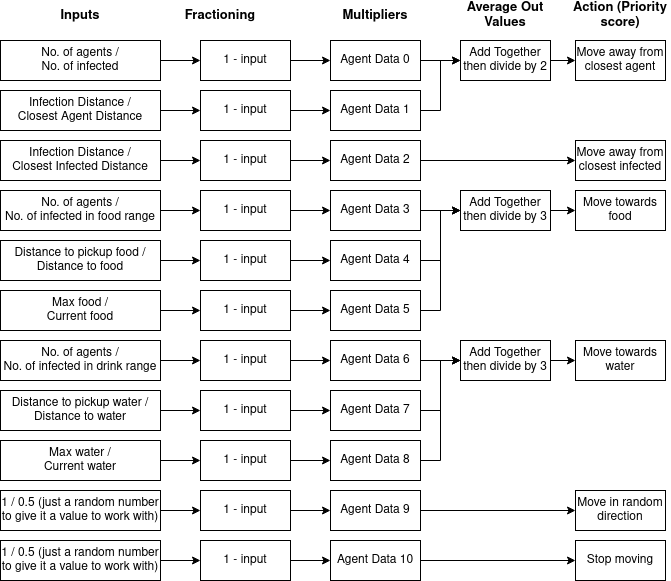

The diagram above was exported from draw.io. Its source (the exported page's mxGraphModel, read from the mxfile embedded in the PNG):
<mxGraphModel dx="1360" dy="795" grid="1" gridSize="10" guides="1" tooltips="1" connect="1" arrows="1" fold="1" page="1" pageScale="1" pageWidth="827" pageHeight="1169" math="0" shadow="0">
  <root>
    <mxCell id="0" />
    <mxCell id="1" parent="0" />
    <mxCell id="Ew8-4GbJt-x05z8LJtnW-1" value="&lt;div style=&quot;font-size: 13px;&quot;&gt;Inputs&lt;/div&gt;" style="text;html=1;strokeColor=none;fillColor=none;align=center;verticalAlign=middle;whiteSpace=wrap;rounded=0;fontStyle=1;fontSize=13;" parent="1" vertex="1">
      <mxGeometry x="90" y="120" width="60" height="30" as="geometry" />
    </mxCell>
    <mxCell id="Ew8-4GbJt-x05z8LJtnW-3" value="Action (Priority score)" style="text;html=1;strokeColor=none;fillColor=none;align=center;verticalAlign=middle;whiteSpace=wrap;rounded=0;fontSize=13;fontStyle=1" parent="1" vertex="1">
      <mxGeometry x="610" y="120" width="100" height="30" as="geometry" />
    </mxCell>
    <mxCell id="Ew8-4GbJt-x05z8LJtnW-22" style="edgeStyle=orthogonalEdgeStyle;rounded=0;orthogonalLoop=1;jettySize=auto;html=1;exitX=1;exitY=0.5;exitDx=0;exitDy=0;entryX=0;entryY=0.5;entryDx=0;entryDy=0;" parent="1" target="Ew8-4GbJt-x05z8LJtnW-6" edge="1">
      <mxGeometry relative="1" as="geometry">
        <mxPoint x="330" y="180" as="sourcePoint" />
      </mxGeometry>
    </mxCell>
    <mxCell id="Ew8-4GbJt-x05z8LJtnW-4" value="&lt;div&gt;No. of agents /&lt;/div&gt;&lt;div&gt;No. of infected&lt;/div&gt;" style="rounded=0;whiteSpace=wrap;html=1;" parent="1" vertex="1">
      <mxGeometry x="40" y="160" width="160" height="40" as="geometry" />
    </mxCell>
    <mxCell id="Ew8-4GbJt-x05z8LJtnW-23" style="edgeStyle=orthogonalEdgeStyle;rounded=0;orthogonalLoop=1;jettySize=auto;html=1;exitX=1;exitY=0.5;exitDx=0;exitDy=0;" parent="1" target="Ew8-4GbJt-x05z8LJtnW-7" edge="1">
      <mxGeometry relative="1" as="geometry">
        <mxPoint x="330" y="230" as="sourcePoint" />
      </mxGeometry>
    </mxCell>
    <mxCell id="Ew8-4GbJt-x05z8LJtnW-5" value="&lt;div&gt;Infection Distance /&lt;/div&gt;&lt;div&gt;Closest Agent Distance&lt;/div&gt;" style="rounded=0;whiteSpace=wrap;html=1;" parent="1" vertex="1">
      <mxGeometry x="40" y="210" width="160" height="40" as="geometry" />
    </mxCell>
    <mxCell id="Ew8-4GbJt-x05z8LJtnW-26" style="edgeStyle=orthogonalEdgeStyle;rounded=0;orthogonalLoop=1;jettySize=auto;html=1;exitX=1;exitY=0.5;exitDx=0;exitDy=0;entryX=0;entryY=0.5;entryDx=0;entryDy=0;" parent="1" source="Ew8-4GbJt-x05z8LJtnW-6" target="Ew8-4GbJt-x05z8LJtnW-21" edge="1">
      <mxGeometry relative="1" as="geometry" />
    </mxCell>
    <mxCell id="Ew8-4GbJt-x05z8LJtnW-6" value="Agent Data 0" style="rounded=0;whiteSpace=wrap;html=1;" parent="1" vertex="1">
      <mxGeometry x="370" y="160" width="90" height="40" as="geometry" />
    </mxCell>
    <mxCell id="Ew8-4GbJt-x05z8LJtnW-25" style="edgeStyle=orthogonalEdgeStyle;rounded=0;orthogonalLoop=1;jettySize=auto;html=1;exitX=1;exitY=0.5;exitDx=0;exitDy=0;entryX=0;entryY=0.5;entryDx=0;entryDy=0;" parent="1" source="Ew8-4GbJt-x05z8LJtnW-7" target="Ew8-4GbJt-x05z8LJtnW-21" edge="1">
      <mxGeometry relative="1" as="geometry" />
    </mxCell>
    <mxCell id="Ew8-4GbJt-x05z8LJtnW-7" value="Agent Data 1" style="rounded=0;whiteSpace=wrap;html=1;" parent="1" vertex="1">
      <mxGeometry x="370" y="210" width="90" height="40" as="geometry" />
    </mxCell>
    <mxCell id="Ew8-4GbJt-x05z8LJtnW-32" style="edgeStyle=orthogonalEdgeStyle;rounded=0;orthogonalLoop=1;jettySize=auto;html=1;exitX=1;exitY=0.5;exitDx=0;exitDy=0;entryX=0;entryY=0.5;entryDx=0;entryDy=0;" parent="1" source="Ew8-4GbJt-x05z8LJtnW-8" target="Ew8-4GbJt-x05z8LJtnW-31" edge="1">
      <mxGeometry relative="1" as="geometry" />
    </mxCell>
    <mxCell id="Ew8-4GbJt-x05z8LJtnW-8" value="Agent Data 2" style="rounded=0;whiteSpace=wrap;html=1;" parent="1" vertex="1">
      <mxGeometry x="370" y="260" width="90" height="40" as="geometry" />
    </mxCell>
    <mxCell id="Ew8-4GbJt-x05z8LJtnW-43" style="edgeStyle=orthogonalEdgeStyle;rounded=0;orthogonalLoop=1;jettySize=auto;html=1;exitX=1;exitY=0.5;exitDx=0;exitDy=0;entryX=0;entryY=0.5;entryDx=0;entryDy=0;" parent="1" source="Ew8-4GbJt-x05z8LJtnW-9" target="Ew8-4GbJt-x05z8LJtnW-37" edge="1">
      <mxGeometry relative="1" as="geometry" />
    </mxCell>
    <mxCell id="Ew8-4GbJt-x05z8LJtnW-9" value="&lt;div&gt;Agent Data 3&lt;/div&gt;" style="rounded=0;whiteSpace=wrap;html=1;" parent="1" vertex="1">
      <mxGeometry x="370" y="310" width="90" height="40" as="geometry" />
    </mxCell>
    <mxCell id="Ew8-4GbJt-x05z8LJtnW-42" style="edgeStyle=orthogonalEdgeStyle;rounded=0;orthogonalLoop=1;jettySize=auto;html=1;exitX=1;exitY=0.5;exitDx=0;exitDy=0;entryX=0;entryY=0.5;entryDx=0;entryDy=0;" parent="1" source="Ew8-4GbJt-x05z8LJtnW-10" target="Ew8-4GbJt-x05z8LJtnW-37" edge="1">
      <mxGeometry relative="1" as="geometry" />
    </mxCell>
    <mxCell id="Ew8-4GbJt-x05z8LJtnW-10" value="Agent Data 4" style="rounded=0;whiteSpace=wrap;html=1;" parent="1" vertex="1">
      <mxGeometry x="370" y="360" width="90" height="40" as="geometry" />
    </mxCell>
    <mxCell id="Ew8-4GbJt-x05z8LJtnW-41" style="edgeStyle=orthogonalEdgeStyle;rounded=0;orthogonalLoop=1;jettySize=auto;html=1;exitX=1;exitY=0.5;exitDx=0;exitDy=0;entryX=0;entryY=0.5;entryDx=0;entryDy=0;" parent="1" source="Ew8-4GbJt-x05z8LJtnW-11" target="Ew8-4GbJt-x05z8LJtnW-37" edge="1">
      <mxGeometry relative="1" as="geometry" />
    </mxCell>
    <mxCell id="Ew8-4GbJt-x05z8LJtnW-11" value="&lt;div&gt;Agent Data 5&lt;/div&gt;" style="rounded=0;whiteSpace=wrap;html=1;" parent="1" vertex="1">
      <mxGeometry x="370" y="410" width="90" height="40" as="geometry" />
    </mxCell>
    <mxCell id="Ew8-4GbJt-x05z8LJtnW-53" style="edgeStyle=orthogonalEdgeStyle;rounded=0;orthogonalLoop=1;jettySize=auto;html=1;exitX=1;exitY=0.5;exitDx=0;exitDy=0;entryX=0;entryY=0.5;entryDx=0;entryDy=0;" parent="1" source="Ew8-4GbJt-x05z8LJtnW-14" target="Ew8-4GbJt-x05z8LJtnW-52" edge="1">
      <mxGeometry relative="1" as="geometry" />
    </mxCell>
    <mxCell id="Ew8-4GbJt-x05z8LJtnW-14" value="Agent Data 6" style="rounded=0;whiteSpace=wrap;html=1;" parent="1" vertex="1">
      <mxGeometry x="370" y="460" width="90" height="40" as="geometry" />
    </mxCell>
    <mxCell id="Ew8-4GbJt-x05z8LJtnW-54" style="edgeStyle=orthogonalEdgeStyle;rounded=0;orthogonalLoop=1;jettySize=auto;html=1;exitX=1;exitY=0.5;exitDx=0;exitDy=0;entryX=0;entryY=0.5;entryDx=0;entryDy=0;" parent="1" source="Ew8-4GbJt-x05z8LJtnW-15" target="Ew8-4GbJt-x05z8LJtnW-52" edge="1">
      <mxGeometry relative="1" as="geometry">
        <mxPoint x="510" y="520" as="targetPoint" />
      </mxGeometry>
    </mxCell>
    <mxCell id="Ew8-4GbJt-x05z8LJtnW-15" value="Agent Data 7" style="rounded=0;whiteSpace=wrap;html=1;" parent="1" vertex="1">
      <mxGeometry x="370" y="510" width="90" height="40" as="geometry" />
    </mxCell>
    <mxCell id="Ew8-4GbJt-x05z8LJtnW-55" style="edgeStyle=orthogonalEdgeStyle;rounded=0;orthogonalLoop=1;jettySize=auto;html=1;exitX=1;exitY=0.5;exitDx=0;exitDy=0;entryX=0;entryY=0.5;entryDx=0;entryDy=0;" parent="1" source="Ew8-4GbJt-x05z8LJtnW-16" target="Ew8-4GbJt-x05z8LJtnW-52" edge="1">
      <mxGeometry relative="1" as="geometry" />
    </mxCell>
    <mxCell id="Ew8-4GbJt-x05z8LJtnW-16" value="Agent Data 8" style="rounded=0;whiteSpace=wrap;html=1;" parent="1" vertex="1">
      <mxGeometry x="370" y="560" width="90" height="40" as="geometry" />
    </mxCell>
    <mxCell id="Ew8-4GbJt-x05z8LJtnW-65" style="edgeStyle=orthogonalEdgeStyle;rounded=0;orthogonalLoop=1;jettySize=auto;html=1;exitX=1;exitY=0.5;exitDx=0;exitDy=0;entryX=0;entryY=0.5;entryDx=0;entryDy=0;" parent="1" source="Ew8-4GbJt-x05z8LJtnW-17" target="Ew8-4GbJt-x05z8LJtnW-64" edge="1">
      <mxGeometry relative="1" as="geometry" />
    </mxCell>
    <mxCell id="Ew8-4GbJt-x05z8LJtnW-17" value="Agent Data 9" style="rounded=0;whiteSpace=wrap;html=1;" parent="1" vertex="1">
      <mxGeometry x="370" y="610" width="90" height="40" as="geometry" />
    </mxCell>
    <mxCell id="Ew8-4GbJt-x05z8LJtnW-67" style="edgeStyle=orthogonalEdgeStyle;rounded=0;orthogonalLoop=1;jettySize=auto;html=1;exitX=1;exitY=0.5;exitDx=0;exitDy=0;entryX=0;entryY=0.5;entryDx=0;entryDy=0;" parent="1" source="Ew8-4GbJt-x05z8LJtnW-18" target="Ew8-4GbJt-x05z8LJtnW-66" edge="1">
      <mxGeometry relative="1" as="geometry" />
    </mxCell>
    <mxCell id="Ew8-4GbJt-x05z8LJtnW-18" value="Agent Data 10" style="rounded=0;whiteSpace=wrap;html=1;" parent="1" vertex="1">
      <mxGeometry x="370" y="660" width="90" height="40" as="geometry" />
    </mxCell>
    <mxCell id="Ew8-4GbJt-x05z8LJtnW-20" value="Average Out Values" style="text;html=1;strokeColor=none;fillColor=none;align=center;verticalAlign=middle;whiteSpace=wrap;rounded=0;fontSize=13;fontStyle=1" parent="1" vertex="1">
      <mxGeometry x="490" y="120" width="110" height="30" as="geometry" />
    </mxCell>
    <mxCell id="Ew8-4GbJt-x05z8LJtnW-28" style="edgeStyle=orthogonalEdgeStyle;rounded=0;orthogonalLoop=1;jettySize=auto;html=1;exitX=1;exitY=0.5;exitDx=0;exitDy=0;entryX=0;entryY=0.5;entryDx=0;entryDy=0;" parent="1" source="Ew8-4GbJt-x05z8LJtnW-21" target="Ew8-4GbJt-x05z8LJtnW-27" edge="1">
      <mxGeometry relative="1" as="geometry">
        <mxPoint x="600" y="180" as="sourcePoint" />
      </mxGeometry>
    </mxCell>
    <mxCell id="Ew8-4GbJt-x05z8LJtnW-21" value="Add Together then divide by 2" style="rounded=0;whiteSpace=wrap;html=1;" parent="1" vertex="1">
      <mxGeometry x="500" y="160" width="90" height="40" as="geometry" />
    </mxCell>
    <mxCell id="Ew8-4GbJt-x05z8LJtnW-27" value="Move away from closest agent" style="rounded=0;whiteSpace=wrap;html=1;" parent="1" vertex="1">
      <mxGeometry x="615" y="160" width="90" height="40" as="geometry" />
    </mxCell>
    <mxCell id="Ew8-4GbJt-x05z8LJtnW-30" style="edgeStyle=orthogonalEdgeStyle;rounded=0;orthogonalLoop=1;jettySize=auto;html=1;exitX=1;exitY=0.5;exitDx=0;exitDy=0;" parent="1" target="Ew8-4GbJt-x05z8LJtnW-8" edge="1">
      <mxGeometry relative="1" as="geometry">
        <mxPoint x="330" y="280" as="sourcePoint" />
      </mxGeometry>
    </mxCell>
    <mxCell id="Ew8-4GbJt-x05z8LJtnW-29" value="&lt;div&gt;Infection Distance /&lt;/div&gt;&lt;div&gt;Closest Infected Distance&lt;/div&gt;" style="rounded=0;whiteSpace=wrap;html=1;" parent="1" vertex="1">
      <mxGeometry x="40" y="260" width="160" height="40" as="geometry" />
    </mxCell>
    <mxCell id="Ew8-4GbJt-x05z8LJtnW-31" value="Move away from closest infected" style="rounded=0;whiteSpace=wrap;html=1;" parent="1" vertex="1">
      <mxGeometry x="615" y="260" width="90" height="40" as="geometry" />
    </mxCell>
    <mxCell id="Ew8-4GbJt-x05z8LJtnW-34" style="edgeStyle=orthogonalEdgeStyle;rounded=0;orthogonalLoop=1;jettySize=auto;html=1;exitX=1;exitY=0.5;exitDx=0;exitDy=0;" parent="1" target="Ew8-4GbJt-x05z8LJtnW-9" edge="1">
      <mxGeometry relative="1" as="geometry">
        <mxPoint x="330" y="330" as="sourcePoint" />
      </mxGeometry>
    </mxCell>
    <mxCell id="Ew8-4GbJt-x05z8LJtnW-33" value="&lt;div&gt;No. of agents /&lt;/div&gt;&lt;div&gt;No. of infected in food range&lt;br&gt;&lt;/div&gt;" style="rounded=0;whiteSpace=wrap;html=1;" parent="1" vertex="1">
      <mxGeometry x="40" y="310" width="160" height="40" as="geometry" />
    </mxCell>
    <mxCell id="Ew8-4GbJt-x05z8LJtnW-36" style="edgeStyle=orthogonalEdgeStyle;rounded=0;orthogonalLoop=1;jettySize=auto;html=1;exitX=1;exitY=0.5;exitDx=0;exitDy=0;" parent="1" target="Ew8-4GbJt-x05z8LJtnW-10" edge="1">
      <mxGeometry relative="1" as="geometry">
        <mxPoint x="330" y="380" as="sourcePoint" />
      </mxGeometry>
    </mxCell>
    <mxCell id="Ew8-4GbJt-x05z8LJtnW-45" style="edgeStyle=orthogonalEdgeStyle;rounded=0;orthogonalLoop=1;jettySize=auto;html=1;exitX=1;exitY=0.5;exitDx=0;exitDy=0;entryX=0;entryY=0.5;entryDx=0;entryDy=0;" parent="1" source="Ew8-4GbJt-x05z8LJtnW-37" target="Ew8-4GbJt-x05z8LJtnW-44" edge="1">
      <mxGeometry relative="1" as="geometry">
        <mxPoint x="600" y="330" as="sourcePoint" />
      </mxGeometry>
    </mxCell>
    <mxCell id="Ew8-4GbJt-x05z8LJtnW-37" value="Add Together then divide by 3" style="rounded=0;whiteSpace=wrap;html=1;" parent="1" vertex="1">
      <mxGeometry x="500" y="310" width="90" height="40" as="geometry" />
    </mxCell>
    <mxCell id="Ew8-4GbJt-x05z8LJtnW-38" value="&lt;div&gt;Distance to pickup food /&lt;/div&gt;&lt;div&gt;Distance to food&lt;br&gt;&lt;/div&gt;" style="rounded=0;whiteSpace=wrap;html=1;" parent="1" vertex="1">
      <mxGeometry x="40" y="360" width="160" height="40" as="geometry" />
    </mxCell>
    <mxCell id="Ew8-4GbJt-x05z8LJtnW-40" style="edgeStyle=orthogonalEdgeStyle;rounded=0;orthogonalLoop=1;jettySize=auto;html=1;exitX=1;exitY=0.5;exitDx=0;exitDy=0;" parent="1" target="Ew8-4GbJt-x05z8LJtnW-11" edge="1">
      <mxGeometry relative="1" as="geometry">
        <mxPoint x="330" y="430" as="sourcePoint" />
      </mxGeometry>
    </mxCell>
    <mxCell id="Ew8-4GbJt-x05z8LJtnW-39" value="&lt;div&gt;Max food /&lt;/div&gt;&lt;div&gt;Current food&lt;br&gt;&lt;/div&gt;" style="rounded=0;whiteSpace=wrap;html=1;" parent="1" vertex="1">
      <mxGeometry x="40" y="410" width="160" height="40" as="geometry" />
    </mxCell>
    <mxCell id="Ew8-4GbJt-x05z8LJtnW-44" value="Move towards food" style="rounded=0;whiteSpace=wrap;html=1;" parent="1" vertex="1">
      <mxGeometry x="615" y="310" width="90" height="40" as="geometry" />
    </mxCell>
    <mxCell id="Ew8-4GbJt-x05z8LJtnW-49" style="edgeStyle=orthogonalEdgeStyle;rounded=0;orthogonalLoop=1;jettySize=auto;html=1;exitX=1;exitY=0.5;exitDx=0;exitDy=0;" parent="1" target="Ew8-4GbJt-x05z8LJtnW-14" edge="1">
      <mxGeometry relative="1" as="geometry">
        <mxPoint x="330" y="480" as="sourcePoint" />
      </mxGeometry>
    </mxCell>
    <mxCell id="Ew8-4GbJt-x05z8LJtnW-46" value="&lt;div&gt;No. of agents /&lt;/div&gt;&lt;div&gt;No. of infected in drink range&lt;br&gt;&lt;/div&gt;" style="rounded=0;whiteSpace=wrap;html=1;" parent="1" vertex="1">
      <mxGeometry x="40" y="460" width="160" height="40" as="geometry" />
    </mxCell>
    <mxCell id="Ew8-4GbJt-x05z8LJtnW-50" style="edgeStyle=orthogonalEdgeStyle;rounded=0;orthogonalLoop=1;jettySize=auto;html=1;exitX=1;exitY=0.5;exitDx=0;exitDy=0;entryX=0;entryY=0.5;entryDx=0;entryDy=0;" parent="1" target="Ew8-4GbJt-x05z8LJtnW-15" edge="1">
      <mxGeometry relative="1" as="geometry">
        <mxPoint x="330" y="530" as="sourcePoint" />
      </mxGeometry>
    </mxCell>
    <mxCell id="Ew8-4GbJt-x05z8LJtnW-47" value="&lt;div&gt;Distance to pickup water /&lt;/div&gt;&lt;div&gt;Distance to water&lt;br&gt;&lt;/div&gt;" style="rounded=0;whiteSpace=wrap;html=1;" parent="1" vertex="1">
      <mxGeometry x="40" y="510" width="160" height="40" as="geometry" />
    </mxCell>
    <mxCell id="Ew8-4GbJt-x05z8LJtnW-51" style="edgeStyle=orthogonalEdgeStyle;rounded=0;orthogonalLoop=1;jettySize=auto;html=1;exitX=1;exitY=0.5;exitDx=0;exitDy=0;entryX=0;entryY=0.5;entryDx=0;entryDy=0;" parent="1" target="Ew8-4GbJt-x05z8LJtnW-16" edge="1">
      <mxGeometry relative="1" as="geometry">
        <mxPoint x="330" y="580" as="sourcePoint" />
      </mxGeometry>
    </mxCell>
    <mxCell id="Ew8-4GbJt-x05z8LJtnW-48" value="&lt;div&gt;Max water /&lt;/div&gt;&lt;div&gt;Current water&lt;br&gt;&lt;/div&gt;" style="rounded=0;whiteSpace=wrap;html=1;" parent="1" vertex="1">
      <mxGeometry x="40" y="560" width="160" height="40" as="geometry" />
    </mxCell>
    <mxCell id="Ew8-4GbJt-x05z8LJtnW-57" style="edgeStyle=orthogonalEdgeStyle;rounded=0;orthogonalLoop=1;jettySize=auto;html=1;exitX=1;exitY=0.5;exitDx=0;exitDy=0;entryX=0;entryY=0.5;entryDx=0;entryDy=0;" parent="1" source="Ew8-4GbJt-x05z8LJtnW-52" target="Ew8-4GbJt-x05z8LJtnW-56" edge="1">
      <mxGeometry relative="1" as="geometry">
        <mxPoint x="600" y="480" as="sourcePoint" />
      </mxGeometry>
    </mxCell>
    <mxCell id="Ew8-4GbJt-x05z8LJtnW-52" value="Add Together then divide by 3" style="rounded=0;whiteSpace=wrap;html=1;" parent="1" vertex="1">
      <mxGeometry x="500" y="460" width="90" height="40" as="geometry" />
    </mxCell>
    <mxCell id="Ew8-4GbJt-x05z8LJtnW-56" value="Move towards water" style="rounded=0;whiteSpace=wrap;html=1;" parent="1" vertex="1">
      <mxGeometry x="615" y="460" width="90" height="40" as="geometry" />
    </mxCell>
    <mxCell id="Ew8-4GbJt-x05z8LJtnW-60" style="edgeStyle=orthogonalEdgeStyle;rounded=0;orthogonalLoop=1;jettySize=auto;html=1;exitX=1;exitY=0.5;exitDx=0;exitDy=0;entryX=0;entryY=0.5;entryDx=0;entryDy=0;" parent="1" target="Ew8-4GbJt-x05z8LJtnW-17" edge="1">
      <mxGeometry relative="1" as="geometry">
        <mxPoint x="330" y="630" as="sourcePoint" />
      </mxGeometry>
    </mxCell>
    <mxCell id="Ew8-4GbJt-x05z8LJtnW-58" value="1 / 0.5 (just a random number to give it a value to work with)" style="rounded=0;whiteSpace=wrap;html=1;" parent="1" vertex="1">
      <mxGeometry x="40" y="610" width="160" height="40" as="geometry" />
    </mxCell>
    <mxCell id="Ew8-4GbJt-x05z8LJtnW-61" style="edgeStyle=orthogonalEdgeStyle;rounded=0;orthogonalLoop=1;jettySize=auto;html=1;exitX=1;exitY=0.5;exitDx=0;exitDy=0;entryX=0;entryY=0.5;entryDx=0;entryDy=0;" parent="1" target="Ew8-4GbJt-x05z8LJtnW-18" edge="1">
      <mxGeometry relative="1" as="geometry">
        <mxPoint x="330" y="680" as="sourcePoint" />
      </mxGeometry>
    </mxCell>
    <mxCell id="Ew8-4GbJt-x05z8LJtnW-59" value="1 / 0.5 (just a random number to give it a value to work with)" style="rounded=0;whiteSpace=wrap;html=1;" parent="1" vertex="1">
      <mxGeometry x="40" y="660" width="160" height="40" as="geometry" />
    </mxCell>
    <mxCell id="Ew8-4GbJt-x05z8LJtnW-64" value="Move in random direction" style="rounded=0;whiteSpace=wrap;html=1;" parent="1" vertex="1">
      <mxGeometry x="615" y="610" width="90" height="40" as="geometry" />
    </mxCell>
    <mxCell id="Ew8-4GbJt-x05z8LJtnW-66" value="Stop moving" style="rounded=0;whiteSpace=wrap;html=1;" parent="1" vertex="1">
      <mxGeometry x="615" y="660" width="90" height="40" as="geometry" />
    </mxCell>
    <mxCell id="XcpWiChGj7UCyssBBSwf-1" value="Multipliers" style="text;html=1;strokeColor=none;fillColor=none;align=center;verticalAlign=middle;whiteSpace=wrap;rounded=0;fontSize=13;fontStyle=1" vertex="1" parent="1">
      <mxGeometry x="385" y="120" width="60" height="30" as="geometry" />
    </mxCell>
    <mxCell id="XcpWiChGj7UCyssBBSwf-2" value="Fractioning" style="text;html=1;strokeColor=none;fillColor=none;align=center;verticalAlign=middle;whiteSpace=wrap;rounded=0;fontSize=13;fontStyle=1" vertex="1" parent="1">
      <mxGeometry x="230" y="120" width="60" height="30" as="geometry" />
    </mxCell>
    <mxCell id="XcpWiChGj7UCyssBBSwf-3" style="edgeStyle=orthogonalEdgeStyle;rounded=0;orthogonalLoop=1;jettySize=auto;html=1;exitX=1;exitY=0.5;exitDx=0;exitDy=0;entryX=0;entryY=0.5;entryDx=0;entryDy=0;" edge="1" parent="1" target="XcpWiChGj7UCyssBBSwf-5">
      <mxGeometry relative="1" as="geometry">
        <mxPoint x="200" y="180" as="sourcePoint" />
      </mxGeometry>
    </mxCell>
    <mxCell id="XcpWiChGj7UCyssBBSwf-4" style="edgeStyle=orthogonalEdgeStyle;rounded=0;orthogonalLoop=1;jettySize=auto;html=1;exitX=1;exitY=0.5;exitDx=0;exitDy=0;" edge="1" parent="1" target="XcpWiChGj7UCyssBBSwf-6">
      <mxGeometry relative="1" as="geometry">
        <mxPoint x="200" y="230" as="sourcePoint" />
      </mxGeometry>
    </mxCell>
    <mxCell id="XcpWiChGj7UCyssBBSwf-5" value="1 - input" style="rounded=0;whiteSpace=wrap;html=1;" vertex="1" parent="1">
      <mxGeometry x="240" y="160" width="90" height="40" as="geometry" />
    </mxCell>
    <mxCell id="XcpWiChGj7UCyssBBSwf-6" value="1 - input" style="rounded=0;whiteSpace=wrap;html=1;" vertex="1" parent="1">
      <mxGeometry x="240" y="210" width="90" height="40" as="geometry" />
    </mxCell>
    <mxCell id="XcpWiChGj7UCyssBBSwf-7" value="1 - input" style="rounded=0;whiteSpace=wrap;html=1;" vertex="1" parent="1">
      <mxGeometry x="240" y="260" width="90" height="40" as="geometry" />
    </mxCell>
    <mxCell id="XcpWiChGj7UCyssBBSwf-8" value="1 - input" style="rounded=0;whiteSpace=wrap;html=1;" vertex="1" parent="1">
      <mxGeometry x="240" y="310" width="90" height="40" as="geometry" />
    </mxCell>
    <mxCell id="XcpWiChGj7UCyssBBSwf-9" value="1 - input" style="rounded=0;whiteSpace=wrap;html=1;" vertex="1" parent="1">
      <mxGeometry x="240" y="360" width="90" height="40" as="geometry" />
    </mxCell>
    <mxCell id="XcpWiChGj7UCyssBBSwf-10" value="1 - input" style="rounded=0;whiteSpace=wrap;html=1;" vertex="1" parent="1">
      <mxGeometry x="240" y="410" width="90" height="40" as="geometry" />
    </mxCell>
    <mxCell id="XcpWiChGj7UCyssBBSwf-11" value="1 - input" style="rounded=0;whiteSpace=wrap;html=1;" vertex="1" parent="1">
      <mxGeometry x="240" y="460" width="90" height="40" as="geometry" />
    </mxCell>
    <mxCell id="XcpWiChGj7UCyssBBSwf-12" value="1 - input" style="rounded=0;whiteSpace=wrap;html=1;" vertex="1" parent="1">
      <mxGeometry x="240" y="510" width="90" height="40" as="geometry" />
    </mxCell>
    <mxCell id="XcpWiChGj7UCyssBBSwf-13" value="1 - input" style="rounded=0;whiteSpace=wrap;html=1;" vertex="1" parent="1">
      <mxGeometry x="240" y="560" width="90" height="40" as="geometry" />
    </mxCell>
    <mxCell id="XcpWiChGj7UCyssBBSwf-14" value="1 - input" style="rounded=0;whiteSpace=wrap;html=1;" vertex="1" parent="1">
      <mxGeometry x="240" y="610" width="90" height="40" as="geometry" />
    </mxCell>
    <mxCell id="XcpWiChGj7UCyssBBSwf-15" value="1 - input" style="rounded=0;whiteSpace=wrap;html=1;" vertex="1" parent="1">
      <mxGeometry x="240" y="660" width="90" height="40" as="geometry" />
    </mxCell>
    <mxCell id="XcpWiChGj7UCyssBBSwf-16" style="edgeStyle=orthogonalEdgeStyle;rounded=0;orthogonalLoop=1;jettySize=auto;html=1;exitX=1;exitY=0.5;exitDx=0;exitDy=0;" edge="1" parent="1" target="XcpWiChGj7UCyssBBSwf-7">
      <mxGeometry relative="1" as="geometry">
        <mxPoint x="200" y="280" as="sourcePoint" />
      </mxGeometry>
    </mxCell>
    <mxCell id="XcpWiChGj7UCyssBBSwf-17" style="edgeStyle=orthogonalEdgeStyle;rounded=0;orthogonalLoop=1;jettySize=auto;html=1;exitX=1;exitY=0.5;exitDx=0;exitDy=0;" edge="1" parent="1" target="XcpWiChGj7UCyssBBSwf-8">
      <mxGeometry relative="1" as="geometry">
        <mxPoint x="200" y="330" as="sourcePoint" />
      </mxGeometry>
    </mxCell>
    <mxCell id="XcpWiChGj7UCyssBBSwf-18" style="edgeStyle=orthogonalEdgeStyle;rounded=0;orthogonalLoop=1;jettySize=auto;html=1;exitX=1;exitY=0.5;exitDx=0;exitDy=0;" edge="1" parent="1" target="XcpWiChGj7UCyssBBSwf-9">
      <mxGeometry relative="1" as="geometry">
        <mxPoint x="200" y="380" as="sourcePoint" />
      </mxGeometry>
    </mxCell>
    <mxCell id="XcpWiChGj7UCyssBBSwf-19" style="edgeStyle=orthogonalEdgeStyle;rounded=0;orthogonalLoop=1;jettySize=auto;html=1;exitX=1;exitY=0.5;exitDx=0;exitDy=0;" edge="1" parent="1" target="XcpWiChGj7UCyssBBSwf-10">
      <mxGeometry relative="1" as="geometry">
        <mxPoint x="200" y="430" as="sourcePoint" />
      </mxGeometry>
    </mxCell>
    <mxCell id="XcpWiChGj7UCyssBBSwf-20" style="edgeStyle=orthogonalEdgeStyle;rounded=0;orthogonalLoop=1;jettySize=auto;html=1;exitX=1;exitY=0.5;exitDx=0;exitDy=0;" edge="1" parent="1" target="XcpWiChGj7UCyssBBSwf-11">
      <mxGeometry relative="1" as="geometry">
        <mxPoint x="200" y="480" as="sourcePoint" />
      </mxGeometry>
    </mxCell>
    <mxCell id="XcpWiChGj7UCyssBBSwf-21" style="edgeStyle=orthogonalEdgeStyle;rounded=0;orthogonalLoop=1;jettySize=auto;html=1;exitX=1;exitY=0.5;exitDx=0;exitDy=0;entryX=0;entryY=0.5;entryDx=0;entryDy=0;" edge="1" parent="1" target="XcpWiChGj7UCyssBBSwf-12">
      <mxGeometry relative="1" as="geometry">
        <mxPoint x="200" y="530" as="sourcePoint" />
      </mxGeometry>
    </mxCell>
    <mxCell id="XcpWiChGj7UCyssBBSwf-22" style="edgeStyle=orthogonalEdgeStyle;rounded=0;orthogonalLoop=1;jettySize=auto;html=1;exitX=1;exitY=0.5;exitDx=0;exitDy=0;entryX=0;entryY=0.5;entryDx=0;entryDy=0;" edge="1" parent="1" target="XcpWiChGj7UCyssBBSwf-13">
      <mxGeometry relative="1" as="geometry">
        <mxPoint x="200" y="580" as="sourcePoint" />
      </mxGeometry>
    </mxCell>
    <mxCell id="XcpWiChGj7UCyssBBSwf-23" style="edgeStyle=orthogonalEdgeStyle;rounded=0;orthogonalLoop=1;jettySize=auto;html=1;exitX=1;exitY=0.5;exitDx=0;exitDy=0;entryX=0;entryY=0.5;entryDx=0;entryDy=0;" edge="1" parent="1" target="XcpWiChGj7UCyssBBSwf-14">
      <mxGeometry relative="1" as="geometry">
        <mxPoint x="200" y="630" as="sourcePoint" />
      </mxGeometry>
    </mxCell>
    <mxCell id="XcpWiChGj7UCyssBBSwf-24" style="edgeStyle=orthogonalEdgeStyle;rounded=0;orthogonalLoop=1;jettySize=auto;html=1;exitX=1;exitY=0.5;exitDx=0;exitDy=0;entryX=0;entryY=0.5;entryDx=0;entryDy=0;" edge="1" parent="1" target="XcpWiChGj7UCyssBBSwf-15">
      <mxGeometry relative="1" as="geometry">
        <mxPoint x="200" y="680" as="sourcePoint" />
      </mxGeometry>
    </mxCell>
  </root>
</mxGraphModel>